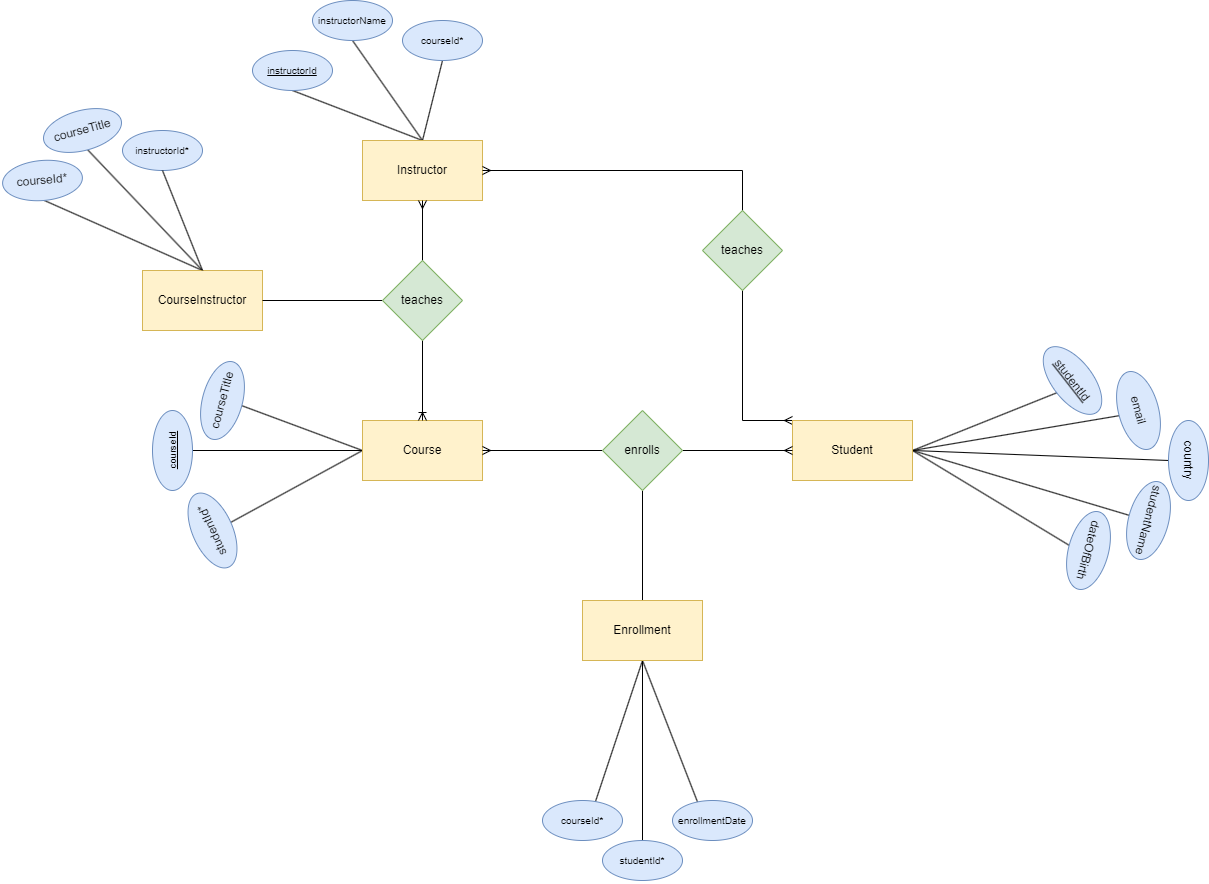

The diagram above was exported from draw.io. Its source (the exported page's mxGraphModel, read from the mxfile embedded in the PNG):
<mxGraphModel dx="2625" dy="2405" grid="1" gridSize="10" guides="1" tooltips="1" connect="1" arrows="1" fold="1" page="1" pageScale="1" pageWidth="850" pageHeight="1100" math="0" shadow="0">
  <root>
    <mxCell id="0" />
    <mxCell id="1" parent="0" />
    <mxCell id="1Lhbrv7AK7Q81-oMzP5z-12" style="rounded=0;orthogonalLoop=1;jettySize=auto;html=1;entryX=0.5;entryY=1;entryDx=0;entryDy=0;endArrow=none;endFill=0;exitX=0.5;exitY=0;exitDx=0;exitDy=0;" edge="1" parent="1" source="1Lhbrv7AK7Q81-oMzP5z-14" target="1Lhbrv7AK7Q81-oMzP5z-59">
      <mxGeometry relative="1" as="geometry">
        <mxPoint x="360" y="210" as="sourcePoint" />
      </mxGeometry>
    </mxCell>
    <mxCell id="1Lhbrv7AK7Q81-oMzP5z-13" style="rounded=0;orthogonalLoop=1;jettySize=auto;html=1;entryX=0.5;entryY=1;entryDx=0;entryDy=0;endArrow=none;endFill=0;exitX=0.5;exitY=0;exitDx=0;exitDy=0;" edge="1" parent="1" source="1Lhbrv7AK7Q81-oMzP5z-14" target="1Lhbrv7AK7Q81-oMzP5z-60">
      <mxGeometry relative="1" as="geometry">
        <mxPoint x="360" y="210" as="sourcePoint" />
      </mxGeometry>
    </mxCell>
    <mxCell id="1Lhbrv7AK7Q81-oMzP5z-14" value="CourseInstructor" style="rounded=0;whiteSpace=wrap;html=1;fillColor=#fff2cc;strokeColor=#d6b656;" vertex="1" parent="1">
      <mxGeometry x="360" y="180" width="120" height="60" as="geometry" />
    </mxCell>
    <mxCell id="1Lhbrv7AK7Q81-oMzP5z-15" style="rounded=0;orthogonalLoop=1;jettySize=auto;html=1;entryX=0.5;entryY=1;entryDx=0;entryDy=0;endArrow=none;endFill=0;exitX=0.5;exitY=0;exitDx=0;exitDy=0;" edge="1" parent="1" source="1Lhbrv7AK7Q81-oMzP5z-18" target="1Lhbrv7AK7Q81-oMzP5z-38">
      <mxGeometry relative="1" as="geometry" />
    </mxCell>
    <mxCell id="1Lhbrv7AK7Q81-oMzP5z-16" style="rounded=0;orthogonalLoop=1;jettySize=auto;html=1;entryX=0.5;entryY=1;entryDx=0;entryDy=0;endArrow=none;endFill=0;exitX=0.5;exitY=0;exitDx=0;exitDy=0;" edge="1" parent="1" source="1Lhbrv7AK7Q81-oMzP5z-18" target="1Lhbrv7AK7Q81-oMzP5z-39">
      <mxGeometry relative="1" as="geometry" />
    </mxCell>
    <mxCell id="1Lhbrv7AK7Q81-oMzP5z-17" style="rounded=0;orthogonalLoop=1;jettySize=auto;html=1;entryX=0.5;entryY=1;entryDx=0;entryDy=0;endArrow=none;endFill=0;exitX=0.5;exitY=0;exitDx=0;exitDy=0;" edge="1" parent="1" source="1Lhbrv7AK7Q81-oMzP5z-18" target="1Lhbrv7AK7Q81-oMzP5z-40">
      <mxGeometry relative="1" as="geometry" />
    </mxCell>
    <mxCell id="1Lhbrv7AK7Q81-oMzP5z-18" value="Instructor" style="rounded=0;whiteSpace=wrap;html=1;fillColor=#fff2cc;strokeColor=#d6b656;" vertex="1" parent="1">
      <mxGeometry x="580" y="50" width="120" height="60" as="geometry" />
    </mxCell>
    <mxCell id="1Lhbrv7AK7Q81-oMzP5z-19" style="rounded=0;orthogonalLoop=1;jettySize=auto;html=1;entryX=0.5;entryY=1;entryDx=0;entryDy=0;endArrow=none;endFill=0;exitX=1;exitY=0.5;exitDx=0;exitDy=0;" edge="1" parent="1" source="1Lhbrv7AK7Q81-oMzP5z-25" target="1Lhbrv7AK7Q81-oMzP5z-41">
      <mxGeometry relative="1" as="geometry" />
    </mxCell>
    <mxCell id="1Lhbrv7AK7Q81-oMzP5z-20" style="rounded=0;orthogonalLoop=1;jettySize=auto;html=1;entryX=0.5;entryY=1;entryDx=0;entryDy=0;endArrow=none;endFill=0;exitX=1;exitY=0.5;exitDx=0;exitDy=0;" edge="1" parent="1" source="1Lhbrv7AK7Q81-oMzP5z-25" target="1Lhbrv7AK7Q81-oMzP5z-54">
      <mxGeometry relative="1" as="geometry" />
    </mxCell>
    <mxCell id="1Lhbrv7AK7Q81-oMzP5z-21" style="rounded=0;orthogonalLoop=1;jettySize=auto;html=1;entryX=0.5;entryY=1;entryDx=0;entryDy=0;endArrow=none;endFill=0;" edge="1" parent="1" target="1Lhbrv7AK7Q81-oMzP5z-55">
      <mxGeometry relative="1" as="geometry">
        <mxPoint x="1480" y="369.9999999999998" as="targetPoint" />
        <mxPoint x="1130" y="360" as="sourcePoint" />
      </mxGeometry>
    </mxCell>
    <mxCell id="1Lhbrv7AK7Q81-oMzP5z-22" style="rounded=0;orthogonalLoop=1;jettySize=auto;html=1;entryX=0.5;entryY=1;entryDx=0;entryDy=0;endArrow=none;endFill=0;exitX=1;exitY=0.5;exitDx=0;exitDy=0;" edge="1" parent="1" source="1Lhbrv7AK7Q81-oMzP5z-25" target="1Lhbrv7AK7Q81-oMzP5z-44">
      <mxGeometry relative="1" as="geometry" />
    </mxCell>
    <mxCell id="1Lhbrv7AK7Q81-oMzP5z-23" style="rounded=0;orthogonalLoop=1;jettySize=auto;html=1;entryX=0.5;entryY=1;entryDx=0;entryDy=0;exitX=1;exitY=0.5;exitDx=0;exitDy=0;endArrow=none;endFill=0;" edge="1" parent="1" source="1Lhbrv7AK7Q81-oMzP5z-25" target="1Lhbrv7AK7Q81-oMzP5z-43">
      <mxGeometry relative="1" as="geometry" />
    </mxCell>
    <mxCell id="1Lhbrv7AK7Q81-oMzP5z-24" style="rounded=0;orthogonalLoop=1;jettySize=auto;html=1;exitX=0;exitY=0.5;exitDx=0;exitDy=0;entryX=1;entryY=0.5;entryDx=0;entryDy=0;endArrow=none;endFill=0;startArrow=none;startFill=0;" edge="1" parent="1" source="1Lhbrv7AK7Q81-oMzP5z-37" target="1Lhbrv7AK7Q81-oMzP5z-14">
      <mxGeometry relative="1" as="geometry" />
    </mxCell>
    <mxCell id="8w37lUF7uML2WMuBBFXg-2" style="edgeStyle=orthogonalEdgeStyle;rounded=0;orthogonalLoop=1;jettySize=auto;html=1;exitX=0;exitY=0;exitDx=0;exitDy=0;entryX=1;entryY=0.5;entryDx=0;entryDy=0;endArrow=ERmany;endFill=0;startArrow=ERmany;startFill=0;" edge="1" parent="1" source="1Lhbrv7AK7Q81-oMzP5z-25" target="1Lhbrv7AK7Q81-oMzP5z-18">
      <mxGeometry relative="1" as="geometry">
        <Array as="points">
          <mxPoint x="960" y="330" />
          <mxPoint x="960" y="80" />
        </Array>
      </mxGeometry>
    </mxCell>
    <mxCell id="1Lhbrv7AK7Q81-oMzP5z-25" value="Student" style="rounded=0;whiteSpace=wrap;html=1;fillColor=#fff2cc;strokeColor=#d6b656;" vertex="1" parent="1">
      <mxGeometry x="1010" y="330" width="120" height="60" as="geometry" />
    </mxCell>
    <mxCell id="1Lhbrv7AK7Q81-oMzP5z-26" style="rounded=0;orthogonalLoop=1;jettySize=auto;html=1;entryX=0.5;entryY=1;entryDx=0;entryDy=0;endArrow=none;endFill=0;exitX=0;exitY=0.5;exitDx=0;exitDy=0;" edge="1" parent="1" source="1Lhbrv7AK7Q81-oMzP5z-30" target="1Lhbrv7AK7Q81-oMzP5z-42">
      <mxGeometry relative="1" as="geometry" />
    </mxCell>
    <mxCell id="1Lhbrv7AK7Q81-oMzP5z-27" style="rounded=0;orthogonalLoop=1;jettySize=auto;html=1;entryX=0.5;entryY=1;entryDx=0;entryDy=0;endArrow=none;endFill=0;" edge="1" parent="1" source="1Lhbrv7AK7Q81-oMzP5z-30" target="1Lhbrv7AK7Q81-oMzP5z-52">
      <mxGeometry relative="1" as="geometry" />
    </mxCell>
    <mxCell id="1Lhbrv7AK7Q81-oMzP5z-28" style="rounded=0;orthogonalLoop=1;jettySize=auto;html=1;entryX=0.5;entryY=1;entryDx=0;entryDy=0;endArrow=none;endFill=0;exitX=0;exitY=0.5;exitDx=0;exitDy=0;" edge="1" parent="1" source="1Lhbrv7AK7Q81-oMzP5z-30" target="1Lhbrv7AK7Q81-oMzP5z-46">
      <mxGeometry relative="1" as="geometry" />
    </mxCell>
    <mxCell id="1Lhbrv7AK7Q81-oMzP5z-29" style="rounded=0;orthogonalLoop=1;jettySize=auto;html=1;exitX=1;exitY=0.5;exitDx=0;exitDy=0;entryX=0;entryY=0.5;entryDx=0;entryDy=0;endArrow=ERmany;endFill=0;startArrow=none;startFill=0;" edge="1" parent="1" source="8w37lUF7uML2WMuBBFXg-11" target="1Lhbrv7AK7Q81-oMzP5z-25">
      <mxGeometry relative="1" as="geometry" />
    </mxCell>
    <mxCell id="8w37lUF7uML2WMuBBFXg-10" style="rounded=0;orthogonalLoop=1;jettySize=auto;html=1;entryX=0.5;entryY=0;entryDx=0;entryDy=0;startArrow=none;startFill=0;endArrow=none;endFill=0;exitX=0.5;exitY=1;exitDx=0;exitDy=0;" edge="1" parent="1" source="8w37lUF7uML2WMuBBFXg-11" target="8w37lUF7uML2WMuBBFXg-6">
      <mxGeometry relative="1" as="geometry">
        <mxPoint x="880" y="510" as="sourcePoint" />
      </mxGeometry>
    </mxCell>
    <mxCell id="1Lhbrv7AK7Q81-oMzP5z-30" value="Course" style="rounded=0;whiteSpace=wrap;html=1;fillColor=#fff2cc;strokeColor=#d6b656;" vertex="1" parent="1">
      <mxGeometry x="580" y="330" width="120" height="60" as="geometry" />
    </mxCell>
    <mxCell id="1Lhbrv7AK7Q81-oMzP5z-31" value="" style="fontSize=12;html=1;endArrow=ERoneToMany;rounded=0;exitX=0.5;exitY=1;exitDx=0;exitDy=0;entryX=0.5;entryY=0;entryDx=0;entryDy=0;startArrow=ERmany;startFill=0;" edge="1" parent="1" source="1Lhbrv7AK7Q81-oMzP5z-18" target="1Lhbrv7AK7Q81-oMzP5z-30">
      <mxGeometry width="100" height="100" relative="1" as="geometry">
        <mxPoint x="710" y="330" as="sourcePoint" />
        <mxPoint x="800" y="240" as="targetPoint" />
      </mxGeometry>
    </mxCell>
    <mxCell id="1Lhbrv7AK7Q81-oMzP5z-37" value="teaches" style="rhombus;whiteSpace=wrap;html=1;rotation=0;fillColor=#d5e8d4;strokeColor=#82b366;" vertex="1" parent="1">
      <mxGeometry x="600" y="170" width="80" height="80" as="geometry" />
    </mxCell>
    <mxCell id="1Lhbrv7AK7Q81-oMzP5z-38" value="&lt;font style=&quot;font-size: 10px;&quot;&gt;instructorName&lt;/font&gt;" style="ellipse;whiteSpace=wrap;html=1;fillColor=#dae8fc;strokeColor=#6c8ebf;" vertex="1" parent="1">
      <mxGeometry x="530" y="-90" width="80" height="40" as="geometry" />
    </mxCell>
    <mxCell id="1Lhbrv7AK7Q81-oMzP5z-39" value="&lt;font style=&quot;font-size: 10px;&quot;&gt;courseId*&lt;/font&gt;" style="ellipse;whiteSpace=wrap;html=1;fillColor=#dae8fc;strokeColor=#6c8ebf;" vertex="1" parent="1">
      <mxGeometry x="620" y="-70" width="80" height="40" as="geometry" />
    </mxCell>
    <mxCell id="1Lhbrv7AK7Q81-oMzP5z-40" value="&lt;u&gt;&lt;font style=&quot;font-size: 10px;&quot;&gt;instructorId&lt;/font&gt;&lt;/u&gt;" style="ellipse;whiteSpace=wrap;html=1;fillColor=#dae8fc;strokeColor=#6c8ebf;" vertex="1" parent="1">
      <mxGeometry x="470" y="-40" width="80" height="40" as="geometry" />
    </mxCell>
    <mxCell id="1Lhbrv7AK7Q81-oMzP5z-41" value="&lt;u&gt;studentId&lt;/u&gt;" style="ellipse;whiteSpace=wrap;html=1;rotation=52;fillColor=#dae8fc;strokeColor=#6c8ebf;" vertex="1" parent="1">
      <mxGeometry x="1250" y="270" width="80" height="40" as="geometry" />
    </mxCell>
    <mxCell id="1Lhbrv7AK7Q81-oMzP5z-42" value="courseTitle" style="ellipse;whiteSpace=wrap;html=1;rotation=-75;fillColor=#dae8fc;strokeColor=#6c8ebf;" vertex="1" parent="1">
      <mxGeometry x="400" y="290" width="80" height="40" as="geometry" />
    </mxCell>
    <mxCell id="1Lhbrv7AK7Q81-oMzP5z-43" value="dateOfBirth" style="ellipse;whiteSpace=wrap;html=1;rotation=105;fillColor=#dae8fc;strokeColor=#6c8ebf;" vertex="1" parent="1">
      <mxGeometry x="1266" y="440" width="80" height="40" as="geometry" />
    </mxCell>
    <mxCell id="1Lhbrv7AK7Q81-oMzP5z-44" value="studentName" style="ellipse;whiteSpace=wrap;html=1;rotation=105;fillColor=#dae8fc;strokeColor=#6c8ebf;" vertex="1" parent="1">
      <mxGeometry x="1326" y="410" width="80" height="40" as="geometry" />
    </mxCell>
    <mxCell id="1Lhbrv7AK7Q81-oMzP5z-46" value="studentId*" style="ellipse;whiteSpace=wrap;html=1;rotation=-114;fillColor=#dae8fc;strokeColor=#6c8ebf;" vertex="1" parent="1">
      <mxGeometry x="390" y="420" width="80" height="40" as="geometry" />
    </mxCell>
    <mxCell id="1Lhbrv7AK7Q81-oMzP5z-52" value="&lt;font style=&quot;font-size: 10px;&quot;&gt;&lt;u&gt;courseId&lt;/u&gt;&lt;/font&gt;" style="ellipse;whiteSpace=wrap;html=1;rotation=-90;fillColor=#dae8fc;strokeColor=#6c8ebf;" vertex="1" parent="1">
      <mxGeometry x="350" y="340" width="80" height="40" as="geometry" />
    </mxCell>
    <mxCell id="1Lhbrv7AK7Q81-oMzP5z-54" value="email" style="ellipse;whiteSpace=wrap;html=1;rotation=75;fillColor=#dae8fc;strokeColor=#6c8ebf;" vertex="1" parent="1">
      <mxGeometry x="1316" y="300" width="80" height="40" as="geometry" />
    </mxCell>
    <mxCell id="1Lhbrv7AK7Q81-oMzP5z-55" value="country" style="ellipse;whiteSpace=wrap;html=1;rotation=90;fillColor=#dae8fc;strokeColor=#6c8ebf;" vertex="1" parent="1">
      <mxGeometry x="1366" y="350" width="80" height="40" as="geometry" />
    </mxCell>
    <mxCell id="1Lhbrv7AK7Q81-oMzP5z-59" value="courseTitle" style="ellipse;whiteSpace=wrap;html=1;rotation=-15;fillColor=#dae8fc;strokeColor=#6c8ebf;" vertex="1" parent="1">
      <mxGeometry x="260" y="20" width="80" height="40" as="geometry" />
    </mxCell>
    <mxCell id="1Lhbrv7AK7Q81-oMzP5z-60" value="courseId*" style="ellipse;whiteSpace=wrap;html=1;rotation=-5;fillColor=#dae8fc;strokeColor=#6c8ebf;" vertex="1" parent="1">
      <mxGeometry x="220" y="70" width="80" height="40" as="geometry" />
    </mxCell>
    <mxCell id="1Lhbrv7AK7Q81-oMzP5z-61" value="&lt;font style=&quot;font-size: 10px;&quot;&gt;instructorId*&lt;/font&gt;" style="ellipse;whiteSpace=wrap;html=1;fillColor=#dae8fc;strokeColor=#6c8ebf;" vertex="1" parent="1">
      <mxGeometry x="340" y="40" width="80" height="40" as="geometry" />
    </mxCell>
    <mxCell id="1Lhbrv7AK7Q81-oMzP5z-62" style="rounded=0;orthogonalLoop=1;jettySize=auto;html=1;entryX=0.5;entryY=1;entryDx=0;entryDy=0;endArrow=none;endFill=0;exitX=0.5;exitY=0;exitDx=0;exitDy=0;" edge="1" parent="1" source="1Lhbrv7AK7Q81-oMzP5z-14" target="1Lhbrv7AK7Q81-oMzP5z-61">
      <mxGeometry relative="1" as="geometry" />
    </mxCell>
    <mxCell id="8w37lUF7uML2WMuBBFXg-3" style="rounded=0;orthogonalLoop=1;jettySize=auto;html=1;entryX=0.5;entryY=1;entryDx=0;entryDy=0;endArrow=none;endFill=0;exitX=0.5;exitY=1;exitDx=0;exitDy=0;" edge="1" parent="1" source="8w37lUF7uML2WMuBBFXg-6" target="8w37lUF7uML2WMuBBFXg-7">
      <mxGeometry relative="1" as="geometry" />
    </mxCell>
    <mxCell id="8w37lUF7uML2WMuBBFXg-4" style="rounded=0;orthogonalLoop=1;jettySize=auto;html=1;entryX=0.5;entryY=1;entryDx=0;entryDy=0;endArrow=none;endFill=0;exitX=0.5;exitY=1;exitDx=0;exitDy=0;" edge="1" parent="1" source="8w37lUF7uML2WMuBBFXg-6" target="8w37lUF7uML2WMuBBFXg-8">
      <mxGeometry relative="1" as="geometry" />
    </mxCell>
    <mxCell id="8w37lUF7uML2WMuBBFXg-5" style="rounded=0;orthogonalLoop=1;jettySize=auto;html=1;entryX=0.5;entryY=1;entryDx=0;entryDy=0;endArrow=none;endFill=0;exitX=0.5;exitY=1;exitDx=0;exitDy=0;" edge="1" parent="1" source="8w37lUF7uML2WMuBBFXg-6" target="8w37lUF7uML2WMuBBFXg-9">
      <mxGeometry relative="1" as="geometry">
        <mxPoint x="860" y="660" as="sourcePoint" />
      </mxGeometry>
    </mxCell>
    <mxCell id="8w37lUF7uML2WMuBBFXg-6" value="Enrollment" style="rounded=0;whiteSpace=wrap;html=1;fillColor=#fff2cc;strokeColor=#d6b656;rotation=0;" vertex="1" parent="1">
      <mxGeometry x="800" y="510" width="120" height="60" as="geometry" />
    </mxCell>
    <mxCell id="8w37lUF7uML2WMuBBFXg-7" value="&lt;font style=&quot;font-size: 10px;&quot;&gt;courseId*&lt;/font&gt;" style="ellipse;whiteSpace=wrap;html=1;fillColor=#dae8fc;strokeColor=#6c8ebf;" vertex="1" parent="1">
      <mxGeometry x="760" y="710" width="80" height="40" as="geometry" />
    </mxCell>
    <mxCell id="8w37lUF7uML2WMuBBFXg-8" value="&lt;font style=&quot;font-size: 10px;&quot;&gt;studentId*&lt;/font&gt;" style="ellipse;whiteSpace=wrap;html=1;fillColor=#dae8fc;strokeColor=#6c8ebf;" vertex="1" parent="1">
      <mxGeometry x="820" y="750" width="80" height="40" as="geometry" />
    </mxCell>
    <mxCell id="8w37lUF7uML2WMuBBFXg-9" value="&lt;font style=&quot;font-size: 10px;&quot;&gt;enrollmentDate&lt;/font&gt;" style="ellipse;whiteSpace=wrap;html=1;fillColor=#dae8fc;strokeColor=#6c8ebf;" vertex="1" parent="1">
      <mxGeometry x="890" y="710" width="80" height="40" as="geometry" />
    </mxCell>
    <mxCell id="8w37lUF7uML2WMuBBFXg-12" value="" style="rounded=0;orthogonalLoop=1;jettySize=auto;html=1;exitX=1;exitY=0.5;exitDx=0;exitDy=0;entryX=0;entryY=0.5;entryDx=0;entryDy=0;endArrow=none;endFill=0;startArrow=ERmany;startFill=0;" edge="1" parent="1" source="1Lhbrv7AK7Q81-oMzP5z-30" target="8w37lUF7uML2WMuBBFXg-11">
      <mxGeometry relative="1" as="geometry">
        <mxPoint x="700" y="360" as="sourcePoint" />
        <mxPoint x="1010" y="360" as="targetPoint" />
      </mxGeometry>
    </mxCell>
    <mxCell id="8w37lUF7uML2WMuBBFXg-11" value="enrolls" style="rhombus;whiteSpace=wrap;html=1;rotation=0;fillColor=#d5e8d4;strokeColor=#82b366;" vertex="1" parent="1">
      <mxGeometry x="820" y="320" width="80" height="80" as="geometry" />
    </mxCell>
    <mxCell id="8w37lUF7uML2WMuBBFXg-13" value="teaches" style="rhombus;whiteSpace=wrap;html=1;rotation=0;fillColor=#d5e8d4;strokeColor=#82b366;" vertex="1" parent="1">
      <mxGeometry x="920" y="120" width="80" height="80" as="geometry" />
    </mxCell>
  </root>
</mxGraphModel>